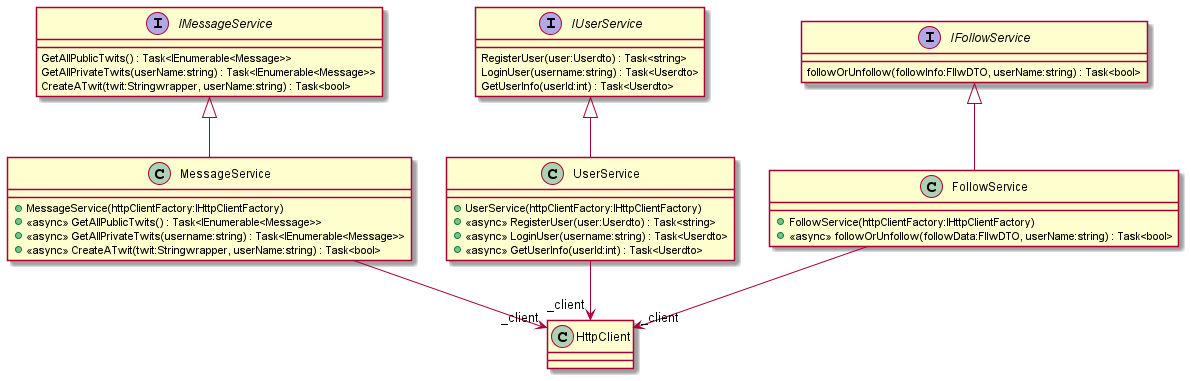

The diagram above was rendered by PlantUML. Its source (embedded in the PNG):
@startuml
!include .\\FollowService.puml
!include .\\IFollowService.puml
!include .\\IMessageService.puml
!include .\\IUserService.puml
!include .\\MessageService.puml
!include .\\UserService.puml
@enduml